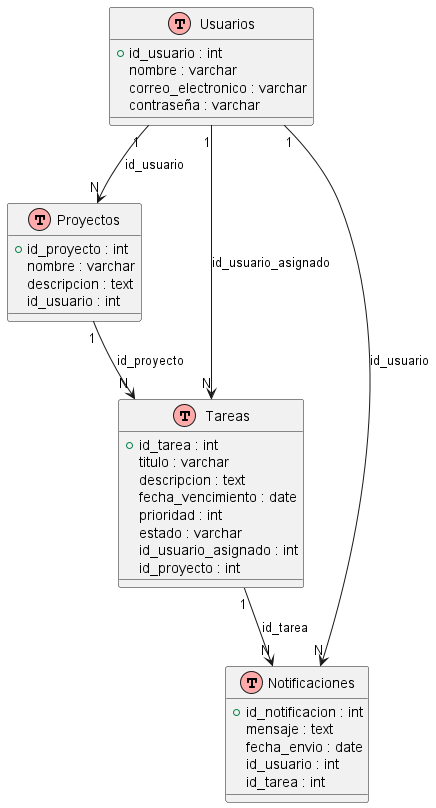

The diagram above was rendered by PlantUML. Its source (embedded in the PNG):
@startuml ERD
!define TABLE(name,desc) class name as "desc" << (T,#FFAAAA) >>
!define FK(srcField, srcTable, tgtField, tgtTable, label) srcTable::srcField "1" -down- "N" tgtTable::tgtField : label

TABLE(Usuarios, "Usuarios") {
  +id_usuario : int
  nombre : varchar
  correo_electronico : varchar
  contraseña : varchar
}

TABLE(Proyectos, "Proyectos") {
  +id_proyecto : int
  nombre : varchar
  descripcion : text
  id_usuario : int
}

TABLE(Tareas, "Tareas") {
  +id_tarea : int
  titulo : varchar
  descripcion : text
  fecha_vencimiento : date
  prioridad : int
  estado : varchar
  id_usuario_asignado : int
  id_proyecto : int
}

TABLE(Notificaciones, "Notificaciones") {
  +id_notificacion : int
  mensaje : text
  fecha_envio : date
  id_usuario : int
  id_tarea : int
}

Usuarios "1" -down-> "N" Proyectos : id_usuario
Proyectos "1" -down-> "N" Tareas : id_proyecto
Usuarios "1" -down-> "N" Tareas : id_usuario_asignado
Tareas "1" -down-> "N" Notificaciones : id_tarea
Usuarios "1" -down-> "N" Notificaciones : id_usuario

@enduml